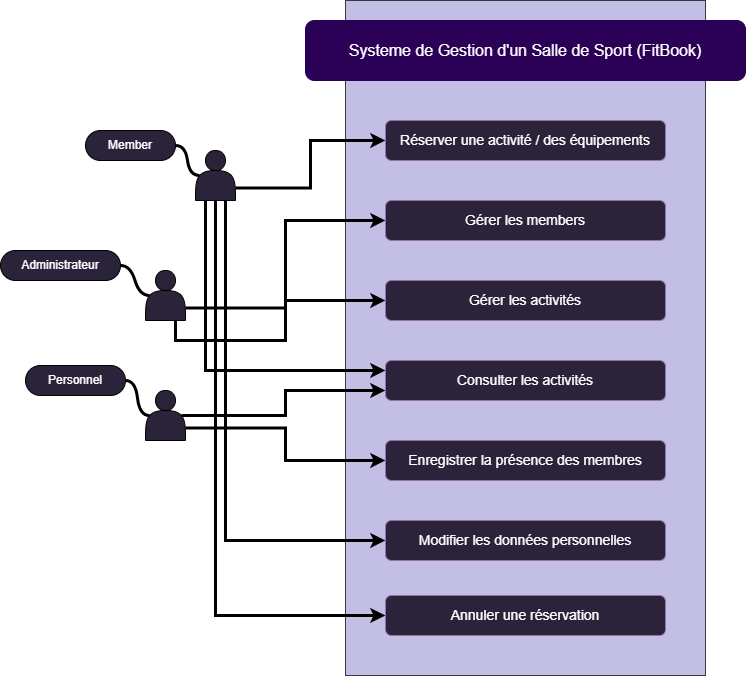

The diagram above was exported from draw.io. Its source (the exported page's mxGraphModel, read from the mxfile embedded in the PNG):
<mxGraphModel dx="1500" dy="796" grid="1" gridSize="10" guides="1" tooltips="1" connect="1" arrows="1" fold="1" page="1" pageScale="1" pageWidth="827" pageHeight="1169" background="none" math="0" shadow="0">
  <root>
    <mxCell id="0" />
    <mxCell id="1" parent="0" />
    <mxCell id="MGiY4IB8BlYhXBu94aT4-18" value="" style="rounded=0;whiteSpace=wrap;html=1;fillColor=#c3bee4;strokeColor=#36393d;" parent="1" vertex="1">
      <mxGeometry x="386" y="285" width="360" height="675" as="geometry" />
    </mxCell>
    <mxCell id="MGiY4IB8BlYhXBu94aT4-1" value="&lt;font style=&quot;font-size: 16px;&quot;&gt;&lt;span&gt;Systeme de Gestion d'un Salle de Sport (FitBook)&lt;/span&gt;&lt;/font&gt;" style="rounded=1;whiteSpace=wrap;html=1;fillColor=#2B0057;strokeColor=#2B0057;fontColor=#ffffff;fontStyle=0" parent="1" vertex="1">
      <mxGeometry x="346" y="305" width="440" height="60" as="geometry" />
    </mxCell>
    <mxCell id="MGiY4IB8BlYhXBu94aT4-12" style="edgeStyle=orthogonalEdgeStyle;rounded=0;orthogonalLoop=1;jettySize=auto;html=1;exitX=1;exitY=0.75;exitDx=0;exitDy=0;entryX=0;entryY=0.5;entryDx=0;entryDy=0;strokeColor=#000000;strokeWidth=3;fontStyle=0" parent="1" source="MGiY4IB8BlYhXBu94aT4-2" target="MGiY4IB8BlYhXBu94aT4-5" edge="1">
      <mxGeometry relative="1" as="geometry" />
    </mxCell>
    <mxCell id="MGiY4IB8BlYhXBu94aT4-13" style="edgeStyle=orthogonalEdgeStyle;rounded=0;orthogonalLoop=1;jettySize=auto;html=1;exitX=0.75;exitY=1;exitDx=0;exitDy=0;entryX=0;entryY=0.5;entryDx=0;entryDy=0;strokeColor=#000000;strokeWidth=3;fontStyle=0" parent="1" source="MGiY4IB8BlYhXBu94aT4-2" target="MGiY4IB8BlYhXBu94aT4-10" edge="1">
      <mxGeometry relative="1" as="geometry" />
    </mxCell>
    <mxCell id="QfHw7u0DR8o4F0AmmkP7-2" style="edgeStyle=orthogonalEdgeStyle;rounded=0;orthogonalLoop=1;jettySize=auto;html=1;exitX=0.5;exitY=1;exitDx=0;exitDy=0;entryX=0;entryY=0.5;entryDx=0;entryDy=0;strokeWidth=3;" edge="1" parent="1" source="MGiY4IB8BlYhXBu94aT4-2" target="QfHw7u0DR8o4F0AmmkP7-1">
      <mxGeometry relative="1" as="geometry">
        <mxPoint x="320.0000000000002" y="909.9999999999998" as="targetPoint" />
      </mxGeometry>
    </mxCell>
    <mxCell id="QfHw7u0DR8o4F0AmmkP7-3" style="edgeStyle=orthogonalEdgeStyle;rounded=0;orthogonalLoop=1;jettySize=auto;html=1;exitX=0.25;exitY=1;exitDx=0;exitDy=0;entryX=0;entryY=0.25;entryDx=0;entryDy=0;strokeWidth=3;" edge="1" parent="1" source="MGiY4IB8BlYhXBu94aT4-2" target="MGiY4IB8BlYhXBu94aT4-8">
      <mxGeometry relative="1" as="geometry" />
    </mxCell>
    <mxCell id="MGiY4IB8BlYhXBu94aT4-2" value="" style="shape=actor;whiteSpace=wrap;html=1;fillStyle=solid;fillColor=#2B2339;fontColor=#ffffff;strokeColor=#000000;fontStyle=0" parent="1" vertex="1">
      <mxGeometry x="236" y="435" width="40" height="50" as="geometry" />
    </mxCell>
    <mxCell id="MGiY4IB8BlYhXBu94aT4-14" style="edgeStyle=orthogonalEdgeStyle;rounded=0;orthogonalLoop=1;jettySize=auto;html=1;exitX=1;exitY=0.75;exitDx=0;exitDy=0;entryX=0;entryY=0.5;entryDx=0;entryDy=0;strokeColor=#000000;strokeWidth=3;fontStyle=0" parent="1" source="MGiY4IB8BlYhXBu94aT4-3" target="MGiY4IB8BlYhXBu94aT4-6" edge="1">
      <mxGeometry relative="1" as="geometry" />
    </mxCell>
    <mxCell id="MGiY4IB8BlYhXBu94aT4-15" style="edgeStyle=orthogonalEdgeStyle;rounded=0;orthogonalLoop=1;jettySize=auto;html=1;exitX=0.75;exitY=1;exitDx=0;exitDy=0;entryX=0;entryY=0.5;entryDx=0;entryDy=0;strokeColor=#000000;strokeWidth=3;fontStyle=0" parent="1" source="MGiY4IB8BlYhXBu94aT4-3" target="MGiY4IB8BlYhXBu94aT4-7" edge="1">
      <mxGeometry relative="1" as="geometry" />
    </mxCell>
    <mxCell id="MGiY4IB8BlYhXBu94aT4-3" value="" style="shape=actor;whiteSpace=wrap;html=1;fillStyle=solid;fillColor=#2B2339;fontColor=#ffffff;strokeColor=#000000;fontStyle=0" parent="1" vertex="1">
      <mxGeometry x="186" y="555" width="40" height="50" as="geometry" />
    </mxCell>
    <mxCell id="MGiY4IB8BlYhXBu94aT4-16" style="edgeStyle=orthogonalEdgeStyle;rounded=0;orthogonalLoop=1;jettySize=auto;html=1;exitX=1;exitY=0.75;exitDx=0;exitDy=0;entryX=0;entryY=0.5;entryDx=0;entryDy=0;strokeColor=#000000;strokeWidth=3;fontStyle=0" parent="1" source="MGiY4IB8BlYhXBu94aT4-4" target="MGiY4IB8BlYhXBu94aT4-9" edge="1">
      <mxGeometry relative="1" as="geometry" />
    </mxCell>
    <mxCell id="MGiY4IB8BlYhXBu94aT4-17" style="edgeStyle=orthogonalEdgeStyle;rounded=0;orthogonalLoop=1;jettySize=auto;html=1;exitX=0.9;exitY=0.5;exitDx=0;exitDy=0;exitPerimeter=0;entryX=0;entryY=0.75;entryDx=0;entryDy=0;strokeColor=#000000;strokeWidth=3;fontStyle=0" parent="1" source="MGiY4IB8BlYhXBu94aT4-4" target="MGiY4IB8BlYhXBu94aT4-8" edge="1">
      <mxGeometry relative="1" as="geometry" />
    </mxCell>
    <mxCell id="MGiY4IB8BlYhXBu94aT4-4" value="" style="shape=actor;whiteSpace=wrap;html=1;fillStyle=solid;fillColor=#2B2339;fontColor=#ffffff;strokeColor=#000000;fontStyle=0" parent="1" vertex="1">
      <mxGeometry x="186" y="675" width="40" height="50" as="geometry" />
    </mxCell>
    <mxCell id="MGiY4IB8BlYhXBu94aT4-5" value="&lt;font style=&quot;font-size: 14px;&quot;&gt;Réserver une activité /&lt;/font&gt;&lt;span style=&quot;font-size: 14px;&quot;&gt;&amp;nbsp;des équipements&lt;/span&gt;" style="rounded=1;whiteSpace=wrap;html=1;fillStyle=solid;fillColor=#2b2339;fontColor=#ffffff;strokeColor=#9673A6;fontStyle=0" parent="1" vertex="1">
      <mxGeometry x="426" y="405" width="280" height="40" as="geometry" />
    </mxCell>
    <mxCell id="MGiY4IB8BlYhXBu94aT4-6" value="&lt;span&gt;&lt;font style=&quot;font-size: 14px;&quot;&gt;Gérer les members&lt;/font&gt;&lt;/span&gt;" style="rounded=1;whiteSpace=wrap;html=1;fillStyle=solid;fillColor=#2b2339;fontColor=#ffffff;strokeColor=#9673A6;fontStyle=0" parent="1" vertex="1">
      <mxGeometry x="426" y="485" width="280" height="40" as="geometry" />
    </mxCell>
    <mxCell id="MGiY4IB8BlYhXBu94aT4-7" value="&lt;span&gt;&lt;font style=&quot;font-size: 14px;&quot;&gt;Gérer les activités&lt;/font&gt;&lt;/span&gt;" style="rounded=1;whiteSpace=wrap;html=1;fillStyle=solid;fillColor=#2b2339;fontColor=#ffffff;strokeColor=#9673A6;fontStyle=0" parent="1" vertex="1">
      <mxGeometry x="426" y="565" width="280" height="40" as="geometry" />
    </mxCell>
    <mxCell id="MGiY4IB8BlYhXBu94aT4-8" value="&lt;span&gt;&lt;font style=&quot;font-size: 14px;&quot;&gt;Consulter les activités&lt;/font&gt;&lt;/span&gt;" style="rounded=1;whiteSpace=wrap;html=1;fillStyle=solid;fillColor=#2b2339;fontColor=#ffffff;strokeColor=#9673A6;fontStyle=0" parent="1" vertex="1">
      <mxGeometry x="426" y="645" width="280" height="40" as="geometry" />
    </mxCell>
    <mxCell id="MGiY4IB8BlYhXBu94aT4-9" value="&lt;span&gt;&lt;font style=&quot;font-size: 14px;&quot;&gt;Enregistrer la présence des membres&lt;/font&gt;&lt;/span&gt;" style="rounded=1;whiteSpace=wrap;html=1;fillStyle=solid;fillColor=#2b2339;fontColor=#ffffff;strokeColor=#9673A6;fontStyle=0" parent="1" vertex="1">
      <mxGeometry x="426" y="725" width="280" height="40" as="geometry" />
    </mxCell>
    <mxCell id="MGiY4IB8BlYhXBu94aT4-10" value="&lt;span&gt;&lt;font style=&quot;font-size: 14px;&quot;&gt;Modifier les données personnelles&lt;/font&gt;&lt;/span&gt;" style="rounded=1;whiteSpace=wrap;html=1;fillStyle=solid;fillColor=#2b2339;fontColor=#ffffff;strokeColor=#9673A6;fontStyle=0" parent="1" vertex="1">
      <mxGeometry x="426" y="805" width="280" height="40" as="geometry" />
    </mxCell>
    <mxCell id="MGiY4IB8BlYhXBu94aT4-21" value="&lt;span&gt;Member&lt;/span&gt;" style="whiteSpace=wrap;html=1;rounded=1;arcSize=50;align=center;verticalAlign=middle;strokeWidth=1;autosize=1;spacing=4;treeFolding=1;treeMoving=1;newEdgeStyle={&quot;edgeStyle&quot;:&quot;entityRelationEdgeStyle&quot;,&quot;startArrow&quot;:&quot;none&quot;,&quot;endArrow&quot;:&quot;none&quot;,&quot;segment&quot;:10,&quot;curved&quot;:1,&quot;sourcePerimeterSpacing&quot;:0,&quot;targetPerimeterSpacing&quot;:0};fillStyle=solid;fillColor=#2b2339;fontColor=#ffffff;strokeColor=#000000;fontStyle=0" parent="1" vertex="1">
      <mxGeometry x="126" y="415" width="90" height="30" as="geometry" />
    </mxCell>
    <mxCell id="MGiY4IB8BlYhXBu94aT4-22" value="" style="edgeStyle=entityRelationEdgeStyle;startArrow=none;endArrow=none;segment=10;curved=1;sourcePerimeterSpacing=0;targetPerimeterSpacing=0;rounded=0;exitX=0.1;exitY=0.5;exitDx=0;exitDy=0;exitPerimeter=0;strokeColor=#000000;strokeWidth=3;fontStyle=0" parent="1" source="MGiY4IB8BlYhXBu94aT4-2" target="MGiY4IB8BlYhXBu94aT4-21" edge="1">
      <mxGeometry relative="1" as="geometry">
        <mxPoint x="196" y="435" as="sourcePoint" />
        <Array as="points">
          <mxPoint x="266" y="455" />
        </Array>
      </mxGeometry>
    </mxCell>
    <mxCell id="MGiY4IB8BlYhXBu94aT4-25" value="&lt;span&gt;Administrateur&lt;/span&gt;" style="whiteSpace=wrap;html=1;rounded=1;arcSize=50;align=center;verticalAlign=middle;strokeWidth=1;autosize=1;spacing=4;treeFolding=1;treeMoving=1;newEdgeStyle={&quot;edgeStyle&quot;:&quot;entityRelationEdgeStyle&quot;,&quot;startArrow&quot;:&quot;none&quot;,&quot;endArrow&quot;:&quot;none&quot;,&quot;segment&quot;:10,&quot;curved&quot;:1,&quot;sourcePerimeterSpacing&quot;:0,&quot;targetPerimeterSpacing&quot;:0};fillStyle=solid;fillColor=#2b2339;fontColor=#ffffff;strokeColor=#000000;fontStyle=0" parent="1" vertex="1">
      <mxGeometry x="41" y="535" width="120" height="30" as="geometry" />
    </mxCell>
    <mxCell id="MGiY4IB8BlYhXBu94aT4-26" value="" style="edgeStyle=entityRelationEdgeStyle;startArrow=none;endArrow=none;segment=10;curved=1;sourcePerimeterSpacing=0;targetPerimeterSpacing=0;rounded=0;exitX=0.1;exitY=0.5;exitDx=0;exitDy=0;exitPerimeter=0;strokeColor=#000000;strokeWidth=3;fontStyle=0" parent="1" source="MGiY4IB8BlYhXBu94aT4-3" target="MGiY4IB8BlYhXBu94aT4-25" edge="1">
      <mxGeometry relative="1" as="geometry">
        <mxPoint x="56" y="617" as="sourcePoint" />
        <Array as="points">
          <mxPoint x="188" y="615" />
          <mxPoint x="66" y="615" />
        </Array>
      </mxGeometry>
    </mxCell>
    <mxCell id="MGiY4IB8BlYhXBu94aT4-27" value="&lt;span&gt;Personnel&lt;/span&gt;" style="whiteSpace=wrap;html=1;rounded=1;arcSize=50;align=center;verticalAlign=middle;strokeWidth=1;autosize=1;spacing=4;treeFolding=1;treeMoving=1;newEdgeStyle={&quot;edgeStyle&quot;:&quot;entityRelationEdgeStyle&quot;,&quot;startArrow&quot;:&quot;none&quot;,&quot;endArrow&quot;:&quot;none&quot;,&quot;segment&quot;:10,&quot;curved&quot;:1,&quot;sourcePerimeterSpacing&quot;:0,&quot;targetPerimeterSpacing&quot;:0};fillStyle=solid;fillColor=#2b2339;fontColor=#ffffff;strokeColor=#000000;fontStyle=0" parent="1" vertex="1">
      <mxGeometry x="66" y="650" width="100" height="30" as="geometry" />
    </mxCell>
    <mxCell id="MGiY4IB8BlYhXBu94aT4-28" value="" style="edgeStyle=entityRelationEdgeStyle;startArrow=none;endArrow=none;segment=10;curved=1;sourcePerimeterSpacing=0;targetPerimeterSpacing=0;rounded=0;exitX=0.1;exitY=0.5;exitDx=0;exitDy=0;exitPerimeter=0;strokeColor=#000000;strokeWidth=3;fontStyle=0" parent="1" source="MGiY4IB8BlYhXBu94aT4-4" target="MGiY4IB8BlYhXBu94aT4-27" edge="1">
      <mxGeometry relative="1" as="geometry">
        <mxPoint x="36" y="777" as="sourcePoint" />
      </mxGeometry>
    </mxCell>
    <mxCell id="QfHw7u0DR8o4F0AmmkP7-1" value="&lt;font style=&quot;font-size: 14px;&quot;&gt;Annuler une réservation&lt;/font&gt;" style="rounded=1;whiteSpace=wrap;html=1;fillStyle=solid;fillColor=#2b2339;fontColor=#ffffff;strokeColor=#9673A6;fontStyle=0" vertex="1" parent="1">
      <mxGeometry x="426" y="880" width="280" height="40" as="geometry" />
    </mxCell>
  </root>
</mxGraphModel>